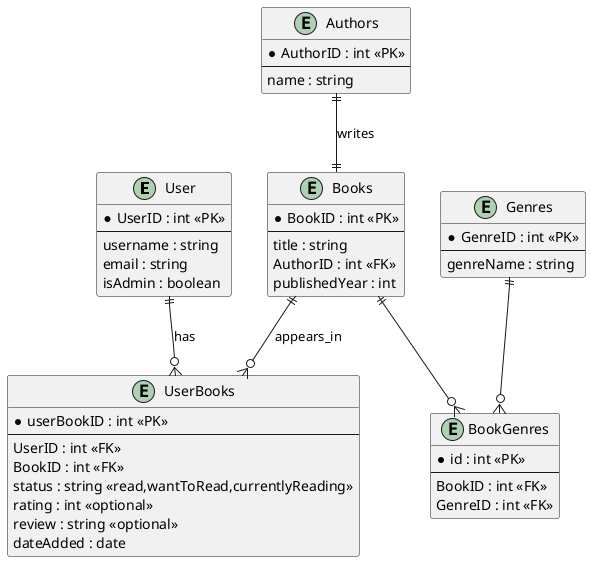

The diagram above was rendered by PlantUML. Its source (embedded in the PNG):
@startuml

entity "User" as U {
  *UserID : int <<PK>>
  --
  username : string
  email : string
  isAdmin : boolean 
}

entity "Books" as B {
  *BookID : int <<PK>>
  --
  title : string 
  AuthorID : int <<FK>>
  publishedYear : int 
}

entity "Authors" as A {
  *AuthorID : int <<PK>>
  --
  name : string
}

entity "Genres" as G {
  *GenreID : int <<PK>>
  --
  genreName : string
}

entity "UserBooks" as UB {
    *userBookID : int <<PK>>
    --
    UserID : int <<FK>>
    BookID : int <<FK>>
    status : string <<read,wantToRead,currentlyReading>>
    rating : int <<optional>>
    review : string <<optional>>
    dateAdded : date
}

entity "BookGenres" as BG {
    *id : int <<PK>>
    --
    BookID : int <<FK>>
    GenreID : int <<FK>>
}

U ||--o{ UB : has
B ||--o{ UB : appears_in
A ||--|| B : writes
B ||--o{ BG
G ||--o{ BG

@enduml